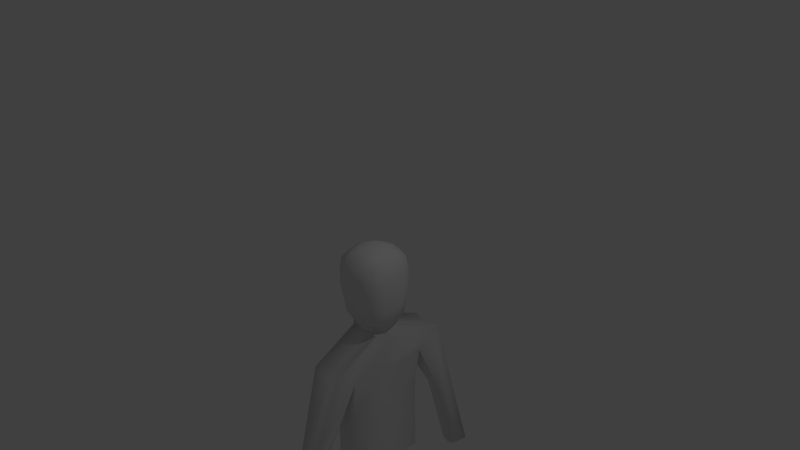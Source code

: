 # Source: untitled.blend  (saved by Blender 2.68.0; exported with 4.5.12 LTS)
import bpy
from mathutils import Matrix  # noqa: F401  (used for matrix-valued properties, if any)

bpy.ops.wm.read_factory_settings(use_empty=True)
scene = bpy.context.scene
scene.name = 'Scene'

# ---- collections
col_collection_1 = bpy.data.collections.new('Collection 1'); scene.collection.children.link(col_collection_1)

# ---- world
world_world = bpy.data.worlds.new('World'); scene.world = world_world
world_world.color = (0.05088, 0.05088, 0.05088)
world_world.use_sun_shadow = False
world_world.sun_shadow_jitter_overblur = 0.0
world_world.cycles.sampling_method = 'MANUAL'
world_world.cycles.sample_map_resolution = 256

# ---- cameras
cam_camera = bpy.data.cameras.new('Camera')
cam_camera.clip_end = 100.0
cam_camera.lens = 35.0
cam_camera.sensor_width = 32.0
cam_camera.sensor_height = 18.0
cam_camera.ortho_scale = 7.314
cam_camera.dof.focus_distance = 0.0
cam_camera.dof.aperture_fstop = 128.0

# ---- lights
light_lamp = bpy.data.lights.new('Lamp', 'POINT')
light_lamp.transmission_factor = 0.0
light_lamp.cutoff_distance = 30.0
light_lamp.energy = 100.0
light_lamp.shadow_buffer_clip_start = 1.001
light_lamp.shadow_soft_size = 0.1
light_lamp.shadow_maximum_resolution = 0.006
light_lamp.use_absolute_resolution = True
light_lamp.cycles.use_multiple_importance_sampling = False

# ---- meshes
me_cube_001 = bpy.data.meshes.new('Cube.001')
me_cube_001.from_pydata([(-0.2839, -0.2564, -0.8686), (-0.2839, 0.2564, -0.8686), (0.2839, 0.2564, -0.8686), (0.2839, -0.2564, -0.8686), (-0.2839, -0.3022, -0.02739), (-0.2839, 0.3022, -0.02739), (0.2839, 0.3022, -0.02739), (0.2839, -0.3022, -0.02739), (-0.3209, -2.155e-10, 0.02741), (-0.3209, 0.3104, -0.448), (-0.3209, -7.434e-10, -0.9234), (-0.3209, -0.3104, -0.448), (2.021e-10, 0.3416, 0.02741), (0.3209, 0.3104, -0.448), (2.021e-10, 0.2898, -0.9234), (0.3209, -2.155e-10, 0.02741), (0.3209, -0.3104, -0.448), (0.3209, -7.434e-10, -0.9234), (2.021e-10, -0.3416, 0.02741), (2.021e-10, -0.2898, -0.9234), (-0.4125, -2.155e-10, -0.448), (2.021e-10, 0.399, -0.448), (0.4125, -2.155e-10, -0.448), (2.021e-10, -0.399, -0.448), (-0.2187, 0.1975, -1.004), (2.021e-10, -2.155e-10, 0.1632), (-0.3059, 0.1637, 0.005272), (-0.3059, 0.2763, -0.6758), (-0.3059, -0.1388, -0.9012), (-0.3059, -0.3257, -0.2202), (0.1538, 0.3257, 0.005272), (0.3059, 0.2763, -0.6758), (-0.1538, 0.2763, -0.9012), (0.3059, -0.1637, 0.005272), (0.3059, -0.2763, -0.6758), (0.3059, 0.1388, -0.9012), (-0.1538, -0.3257, 0.005272), (0.1538, -0.2763, -0.9012), (-0.3059, -0.1637, 0.005272), (-0.3059, 0.3257, -0.2202), (-0.3059, 0.1388, -0.9012), (-0.3059, -0.2763, -0.6758), (-0.1538, 0.3257, 0.005272), (0.3059, 0.3257, -0.2202), (0.1538, 0.2763, -0.9012), (0.3059, 0.1637, 0.005272), (0.3059, -0.3257, -0.2202), (0.3059, -0.1388, -0.9012), (0.1538, -0.3257, 0.005272), (-0.1538, -0.2763, -0.9012), (-0.3803, -7.434e-10, -0.697), (-0.3803, -2.155e-10, -0.1989), (-0.3803, -0.1626, -0.448), (-0.3803, 0.1626, -0.448), (2.021e-10, 0.3434, -0.697), (2.021e-10, 0.4049, -0.1989), (-0.1681, 0.3679, -0.448), (0.1681, 0.3679, -0.448), (0.3803, -7.434e-10, -0.697), (0.3803, -2.155e-10, -0.1989), (0.3803, 0.1626, -0.448), (0.3803, -0.1626, -0.448), (2.021e-10, -0.3434, -0.697), (2.021e-10, -0.4049, -0.1989), (0.1681, -0.3679, -0.448), (-0.1681, -0.3679, -0.448), (0.1681, -7.434e-10, -1.011), (-0.1681, -7.434e-10, -1.011), (2.021e-10, -0.1518, -1.011), (2.021e-10, 0.1518, -1.011), (-0.1681, -2.155e-10, 0.1155), (0.1681, -2.155e-10, 0.1155), (2.021e-10, -0.179, 0.1155), (2.021e-10, 0.179, 0.1155), (-0.3553, 0.1453, -0.6864), (0.1609, 0.3208, -0.6864), (0.3553, -0.1453, -0.6864), (-0.1609, -0.3208, -0.6864), (0.1609, 0.1453, -0.9743), (-0.1609, 0.1713, 0.07837), (-0.3553, -0.1453, -0.6864), (-0.3553, -0.1713, -0.2095), (-0.3553, 0.1713, -0.2095), (-0.1609, 0.3208, -0.6864), (-0.1609, 0.3782, -0.2095), (0.1609, 0.3782, -0.2095), (0.3553, 0.1453, -0.6864), (0.3553, 0.1713, -0.2095), (0.3553, -0.1713, -0.2095), (0.1609, -0.3208, -0.6864), (0.1609, -0.3782, -0.2095), (-0.1609, -0.3782, -0.2095), (0.1609, -0.1453, -0.9743), (-0.1609, -0.1453, -0.9743), (-0.1609, 0.1453, -0.9743), (-0.1609, -0.1713, 0.07837), (0.1609, -0.1713, 0.07837), (0.1609, 0.1713, 0.07837), (1.38e-10, -7.174e-10, -0.8229), (0.1681, -7.434e-10, -1.006), (-0.1681, -7.434e-10, -1.006), (2.021e-10, -0.1518, -1.006), (2.021e-10, 0.1518, -1.006), (0.1609, 0.1453, -0.9688), (0.1609, -0.1453, -0.9688), (-0.1609, -0.1453, -0.9688), (-0.1609, 0.1453, -0.9688), (-0.2187, -0.1975, -1.004), (0.2187, -0.1975, -1.004), (0.2187, 0.1975, -1.004), (1.38e-10, 0.2063, -1.054), (1.38e-10, -0.2063, -1.054), (-0.2284, -7.174e-10, -1.054), (0.2284, -7.174e-10, -1.054), (-0.2187, 0.1975, -1.068), (0.2284, -7.174e-10, -0.7581), (-0.2284, -7.174e-10, -0.7581), (1.38e-10, -0.2063, -0.7581), (1.38e-10, 0.2063, -0.7581), (0.2187, 0.1975, -0.7077), (0.2187, -0.1975, -0.7077), (-0.2187, -0.1975, -0.7077), (-0.2187, 0.1975, -0.7077), (-0.2187, 0.1975, -1.004), (-0.2187, -0.1975, -1.004), (0.2187, -0.1975, -1.004), (0.2187, 0.1975, -1.004), (1.38e-10, 0.2063, -1.054), (1.38e-10, -0.2063, -1.054), (-0.2284, -7.174e-10, -1.054), (0.2284, -7.174e-10, -1.054), (1.38e-10, -7.174e-10, -1.119), (-0.2187, -0.1975, -1.068), (0.2187, -0.1975, -1.068), (0.2187, 0.1975, -1.068), (1.38e-10, 0.2063, -1.118), (1.38e-10, -0.2063, -1.118), (-0.2284, -7.174e-10, -1.118), (0.2284, -7.174e-10, -1.118), (-0.2187, 0.98, -1.417), (-0.2187, -0.8764, -1.429), (0.2187, -0.8764, -1.429), (0.2187, 0.98, -1.417), (1.38e-10, 0.9441, -1.475), (1.38e-10, -0.8502, -1.492), (-0.2284, -2.786e-09, -1.221), (0.2284, -2.786e-09, -1.221), (-0.1585, -0.5753, -2.209), (-0.1585, 0.5753, -2.786), (-0.1585, -0.5753, -2.786), (0.1585, -0.5753, -2.786), (0.1585, 0.5753, -2.786), (-6.238e-10, 0.601, -2.822), (-6.238e-10, -0.601, -2.822), (-0.1656, -6.712e-11, -2.822), (0.1656, -6.712e-11, -2.822), (-0.1585, 0.5753, -3.334), (-0.1656, -6.712e-11, -2.246), (0.1585, -0.5753, -2.209), (-6.238e-10, -0.601, -2.246), (0.1656, -6.712e-11, -2.246), (0.1585, 0.5753, -2.209), (-6.238e-10, 0.601, -2.246), (-0.1585, 0.5753, -2.209), (-0.1585, 0.5753, -3.216), (-0.1585, -0.5753, -3.216), (0.1585, -0.5753, -3.216), (0.1585, 0.5753, -3.216), (-6.238e-10, 0.601, -3.252), (-6.238e-10, -0.601, -3.252), (-0.1656, -6.712e-11, -3.252), (0.1656, -6.712e-11, -3.252), (-0.1585, 0.5753, -3.334), (-0.1585, -0.5753, -3.334), (0.1585, -0.5753, -3.334), (0.1585, 0.5753, -3.334), (-6.238e-10, 0.601, -3.37), (-6.238e-10, -0.601, -3.37), (-0.1656, -6.712e-11, -3.37), (0.1656, -6.712e-11, -3.37), (-0.1984, 0.7204, -3.725), (-0.1585, -0.5753, -3.334), (0.1585, -0.5753, -3.334), (0.1585, 0.5753, -3.334), (-6.238e-10, 0.601, -3.37), (-6.238e-10, -0.601, -3.37), (-0.1656, -6.712e-11, -3.37), (0.1656, -6.712e-11, -3.37), (-6.238e-10, -6.712e-11, -3.417), (-0.1984, -0.6607, -3.725), (0.1984, -0.6607, -3.725), (0.1984, 0.7204, -3.725), (-7.637e-10, 0.7525, -3.771), (-7.637e-10, -0.7337, -3.771), (-0.2073, -7.84e-11, -3.771), (0.2073, -7.84e-11, -3.771), (-7.637e-10, -7.84e-11, -3.83), (-0.2058, -0.1217, -3.763), (-0.1644, -0.09718, -3.364), (0.1644, -0.09718, -3.364), (-6.238e-10, -0.1015, -3.409), (0.2058, -0.1217, -3.763), (-7.637e-10, -0.05505, -3.82), (-0.2047, 0.1064, -3.757), (-0.1635, 0.06376, -3.359), (0.1635, 0.06376, -3.359), (-6.238e-10, 0.0713, -3.403), (0.2047, 0.1064, -3.757), (-7.637e-10, 0.1159, -3.812), (-0.1343, -0.7045, -5.421), (0.1343, -0.7045, -5.421), (-5.578e-10, -0.7671, -5.452), (-0.1392, -0.2995, -5.447), (0.1392, -0.2995, -5.447), (-5.578e-10, -0.2311, -5.485), (-0.1235, -0.7139, -5.772), (0.1235, -0.7139, -5.772), (-5.206e-10, -0.7339, -5.8), (-0.1281, -0.3413, -5.795), (0.1281, -0.3413, -5.795), (-5.206e-10, -0.3447, -5.831), (-0.1433, -0.7641, -6.056), (0.1433, -0.7641, -6.056), (-5.903e-10, -0.7873, -6.089), (-0.1487, -0.3317, -6.084), (0.1487, -0.3317, -6.084), (-5.903e-10, -0.3356, -6.125), (-0.1117, -0.7409, -7.919), (0.1117, -0.7409, -7.919), (-4.817e-10, -0.7589, -7.945), (-0.1158, -0.4039, -7.94), (0.1158, -0.4039, -7.94), (-4.817e-10, -0.4069, -7.972), (-0.1262, 0.6111, -5.468), (0.1262, 0.6111, -5.468), (-5.319e-10, 0.6315, -5.497), (-0.1301, 0.2207, -5.488), (0.1301, 0.2207, -5.488), (-5.319e-10, 0.2267, -5.523), (-0.1299, 0.6395, -5.843), (0.1299, 0.6395, -5.843), (-5.451e-10, 0.6605, -5.873), (-0.134, 0.2374, -5.864), (0.134, 0.2374, -5.864), (-5.451e-10, 0.2436, -5.9), (-0.1346, 0.6466, -6.168), (0.1346, 0.6466, -6.168), (-5.616e-10, 0.6683, -6.199), (-0.1389, 0.23, -6.19), (0.1389, 0.23, -6.19), (-5.616e-10, 0.2364, -6.227), (-0.1018, 0.5701, -7.943), (0.1018, 0.5701, -7.943), (-4.473e-10, 0.5866, -7.966), (-0.105, 0.2553, -7.959), (0.105, 0.2553, -7.959), (-4.473e-10, 0.2601, -7.988), (-0.1905, -0.565, -1.705), (0.1905, -0.565, -1.705), (0.199, -1.515e-09, -1.7), (-2.181e-10, 0.598, -1.735), (-0.199, -1.515e-09, -1.7), (-2.181e-10, -0.5405, -1.757), (0.1905, 0.6303, -1.687), (-0.1905, 0.6303, -1.687), (-0.1153, 1.38, -2.661), (0.1153, 1.38, -2.661), (7.275e-11, 1.361, -2.692), (-1.15e-10, 1.085, -2.642), (0.1004, 1.102, -2.617), (-0.1004, 1.102, -2.617), (-0.1153, 1.738, -3.939), (0.1153, 1.738, -3.939), (7.275e-11, 1.719, -3.97), (-1.15e-10, 1.443, -3.92), (0.1004, 1.46, -3.895), (-0.1004, 1.46, -3.895), (-0.1262, -1.264, -2.594), (0.1262, -1.264, -2.594), (6.425e-11, -1.248, -2.631), (-0.1099, -0.9555, -2.594), (0.1099, -0.9555, -2.594), (-1.412e-10, -0.9414, -2.624), (-0.09717, -1.481, -3.772), (0.09717, -1.481, -3.772), (4.408e-11, -1.469, -3.8), (-0.08467, -1.243, -3.772), (0.08467, -1.243, -3.772), (-1.142e-10, -1.232, -3.795)], [], [(74, 27, 1, 40), (75, 31, 2, 44), (76, 34, 3, 47), (77, 41, 0, 49), (78, 44, 2, 35), (79, 42, 5, 26), (80, 50, 10, 28), (81, 51, 20, 52), (82, 39, 9, 53), (83, 54, 14, 32), (84, 55, 21, 56), (85, 43, 13, 57), (86, 58, 17, 35), (87, 59, 22, 60), (88, 46, 16, 61), (89, 62, 19, 37), (90, 63, 23, 64), (91, 29, 11, 65), (92, 66, 17, 47), (78, 66, 99, 103), (94, 32, 14, 69), (95, 70, 8, 38), (96, 71, 25, 72), (97, 30, 12, 73), (50, 74, 40, 10), (20, 53, 74, 50), (53, 9, 27, 74), (54, 75, 44, 14), (21, 57, 75, 54), (57, 13, 31, 75), (58, 76, 47, 17), (22, 61, 76, 58), (61, 16, 34, 76), (62, 77, 49, 19), (23, 65, 77, 62), (65, 11, 41, 77), (66, 78, 35, 17), (68, 93, 105, 101), (69, 14, 44, 78), (70, 79, 26, 8), (25, 73, 79, 70), (73, 12, 42, 79), (41, 80, 28, 0), (11, 52, 80, 41), (52, 20, 50, 80), (29, 81, 52, 11), (4, 38, 81, 29), (38, 8, 51, 81), (51, 82, 53, 20), (8, 26, 82, 51), (26, 5, 39, 82), (27, 83, 32, 1), (9, 56, 83, 27), (56, 21, 54, 83), (39, 84, 56, 9), (5, 42, 84, 39), (42, 12, 55, 84), (55, 85, 57, 21), (12, 30, 85, 55), (30, 6, 43, 85), (31, 86, 35, 2), (13, 60, 86, 31), (60, 22, 58, 86), (43, 87, 60, 13), (6, 45, 87, 43), (45, 15, 59, 87), (59, 88, 61, 22), (15, 33, 88, 59), (33, 7, 46, 88), (34, 89, 37, 3), (16, 64, 89, 34), (64, 23, 62, 89), (46, 90, 64, 16), (7, 48, 90, 46), (48, 18, 63, 90), (63, 91, 65, 23), (18, 36, 91, 63), (36, 4, 29, 91), (37, 92, 47, 3), (19, 68, 92, 37), (92, 68, 101, 104), (49, 93, 68, 19), (0, 28, 93, 49), (28, 10, 67, 93), (94, 69, 102, 106), (10, 40, 94, 67), (40, 1, 32, 94), (36, 95, 38, 4), (18, 72, 95, 36), (72, 25, 70, 95), (48, 96, 72, 18), (7, 33, 96, 48), (33, 15, 71, 96), (71, 97, 73, 25), (15, 45, 97, 71), (45, 6, 30, 97), (116, 98, 118, 122), (117, 120, 115, 98), (98, 115, 119, 118), (121, 117, 98, 116), (93, 67, 100, 105), (67, 94, 106, 100), (66, 92, 104, 99), (69, 78, 103, 102), (132, 137, 145, 140), (135, 134, 142, 143), (138, 133, 141, 146), (114, 135, 143, 139), (121, 116, 112, 107), (119, 115, 113, 109), (117, 121, 107, 111), (116, 122, 24, 112), (118, 119, 109, 110), (115, 120, 108, 113), (122, 118, 110, 24), (120, 117, 111, 108), (124, 128, 131, 129), (131, 130, 126, 127), (128, 125, 130, 131), (129, 131, 127, 123), (126, 130, 138, 134), (124, 129, 137, 132), (125, 128, 136, 133), (123, 127, 135, 114), (130, 125, 133, 138), (127, 126, 134, 135), (129, 123, 114, 137), (128, 124, 132, 136), (162, 161, 151, 152), (160, 158, 150, 155), (147, 157, 154, 149), (158, 159, 153, 150), (134, 138, 146, 142), (136, 132, 140, 144), (137, 114, 139, 145), (133, 136, 144, 141), (149, 154, 170, 165), (150, 153, 169, 166), (148, 152, 168, 164), (151, 155, 171, 167), (159, 147, 149, 153), (157, 163, 148, 154), (161, 160, 155, 151), (163, 162, 152, 148), (260, 263, 161, 162), (259, 258, 158, 160), (257, 261, 157, 147), (258, 262, 159, 158), (262, 257, 147, 159), (261, 264, 163, 157), (263, 259, 160, 161), (264, 260, 162, 163), (169, 165, 173, 177), (168, 167, 175, 176), (171, 166, 174, 179), (165, 170, 178, 173), (155, 150, 166, 171), (152, 151, 167, 168), (153, 149, 165, 169), (154, 148, 164, 170), (197, 194, 196, 202), (191, 207, 237, 234), (202, 196, 195, 201), (180, 192, 235, 233), (170, 164, 156, 178), (167, 171, 179, 175), (164, 168, 176, 156), (166, 169, 177, 174), (204, 206, 184, 172), (200, 199, 187, 188), (206, 205, 183, 184), (198, 200, 188, 186), (185, 181, 189, 193), (204, 172, 180, 203), (205, 187, 195, 207), (172, 184, 192, 180), (182, 185, 193, 190), (198, 186, 194, 197), (199, 182, 190, 201), (184, 183, 191, 192), (190, 193, 211, 210), (197, 202, 214, 212), (185, 182, 199, 200), (181, 185, 200, 198), (181, 198, 197, 189), (187, 199, 201, 195), (196, 208, 207, 195), (194, 203, 208, 196), (186, 188, 206, 204), (188, 187, 205, 206), (186, 204, 203, 194), (183, 205, 207, 191), (212, 214, 220, 218), (213, 210, 216, 219), (193, 189, 209, 211), (201, 190, 210, 213), (202, 201, 213, 214), (189, 197, 212, 209), (216, 217, 223, 222), (215, 218, 224, 221), (211, 209, 215, 217), (209, 212, 218, 215), (210, 211, 217, 216), (214, 213, 219, 220), (224, 226, 232, 230), (225, 222, 228, 231), (220, 219, 225, 226), (219, 216, 222, 225), (218, 220, 226, 224), (217, 215, 221, 223), (227, 230, 232, 229), (229, 232, 231, 228), (223, 221, 227, 229), (221, 224, 230, 227), (222, 223, 229, 228), (226, 225, 231, 232), (237, 238, 244, 243), (236, 233, 239, 242), (208, 203, 236, 238), (203, 180, 233, 236), (207, 208, 238, 237), (192, 191, 234, 235), (240, 243, 249, 246), (239, 241, 247, 245), (235, 234, 240, 241), (233, 235, 241, 239), (234, 237, 243, 240), (238, 236, 242, 244), (247, 246, 252, 253), (249, 250, 256, 255), (244, 242, 248, 250), (242, 239, 245, 248), (243, 244, 250, 249), (241, 240, 246, 247), (256, 253, 252, 255), (254, 251, 253, 256), (245, 247, 253, 251), (246, 249, 255, 252), (250, 248, 254, 256), (248, 245, 251, 254), (260, 264, 270, 268), (146, 141, 258, 259), (140, 145, 261, 257), (140, 257, 280, 277), (141, 144, 279, 278), (145, 139, 264, 261), (142, 146, 259, 263), (264, 139, 265, 270), (269, 268, 274, 275), (268, 270, 276, 274), (263, 260, 268, 269), (143, 142, 266, 267), (142, 263, 269, 266), (139, 143, 267, 265), (273, 272, 275, 274), (271, 273, 274, 276), (267, 266, 272, 273), (270, 265, 271, 276), (265, 267, 273, 271), (266, 269, 275, 272), (282, 281, 287, 288), (277, 280, 286, 283), (262, 258, 281, 282), (144, 140, 277, 279), (258, 141, 278, 281), (257, 262, 282, 280), (284, 285, 288, 287), (285, 283, 286, 288), (278, 279, 285, 284), (279, 277, 283, 285), (281, 278, 284, 287), (280, 282, 288, 286)])
me_cube_001.polygons.foreach_set('use_smooth', [True] * 272)
me_cube_001.use_remesh_preserve_volume = False
me_cube_001.use_remesh_preserve_attributes = False
me_cube_001.use_mirror_vertex_groups = False
me_cube_001.update()
arm_armature = bpy.data.armatures.new('Armature')  # bones are not reproduced

# ---- objects
ob_armature = bpy.data.objects.new('Armature', arm_armature)
ob_cube = bpy.data.objects.new('Cube', me_cube_001)
ob_lamp = bpy.data.objects.new('Lamp', light_lamp)
ob_camera = bpy.data.objects.new('Camera', cam_camera)

# ---- transforms, parenting, visibility, modifiers, constraints
ob_armature.location = (0.3907, 0.1146, -2.313)
ob_armature.lineart.crease_threshold = 0.0
ob_cube.parent = ob_armature
ob_cube.matrix_parent_inverse = Matrix(((1.0, 0.0, 0.0, -0.3907), (0.0, 1.0, 0.0, -0.1146), (0.0, 0.0, 1.0, 2.313), (0.0, 0.0, 0.0, 1.0)))
ob_cube.location = (0.0, 0.0, 0.0)
ob_cube.lineart.crease_threshold = 0.0
_vg = ob_cube.vertex_groups.new(name='Bone')
for _i, _w in zip([147, 148, 149, 150, 153, 154, 157, 158, 159, 161, 162, 163, 165, 166, 169, 173, 257, 261, 262], [0.6534, 0.01766, 0.1188, 0.1009, 0.09759, 0.0001472, 0.9416, 0.5364, 0.6035, 0.01569, 0.07467, 0.1427, 0.01977, 0.01264, 0.009735, 0.004735, 0.008525, 0.01139, 0.02019]): _vg.add([_i], _w, 'REPLACE')
_vg = ob_cube.vertex_groups.new(name='Bone.001')
for _i, _w in zip([147, 148, 149, 150, 151, 152, 153, 154, 155, 156, 158, 159, 161, 162, 163, 164, 165, 166, 167, 168, 169, 170, 171, 172, 173, 174, 175, 176, 177, 178, 179, 181, 182, 183, 184, 185, 186, 187, 188, 194, 195, 198, 199, 200, 201, 204, 205, 206, 207], [0.1135, 0.8122, 0.7933, 0.7908, 0.8225, 0.8362, 0.8068, 0.9689, 0.9749, 0.7394, 0.1175, 0.1428, 0.1135, 0.1429, 0.117, 0.8259, 0.7754, 0.7648, 0.8916, 0.8434, 0.7514, 0.9881, 0.9924, 0.1096, 0.6757, 0.6543, 0.8857, 0.7589, 0.6358, 0.9819, 0.9895, 0.08736, 0.09981, 0.08884, 0.07033, 0.06318, 0.854, 0.8815, 0.9969, 0.02207, 0.252, 0.8261, 0.8457, 0.9097, 0.02812, 0.8466, 0.8729, 0.939, 0.02338]): _vg.add([_i], _w, 'REPLACE')
_vg = ob_cube.vertex_groups.new(name='Bone.013')
for _i, _w in zip([156, 164, 167, 168, 172, 175, 176, 180, 183, 184, 186, 187, 191, 192, 194, 195, 196, 197, 201, 202, 203, 204, 205, 206, 207, 208], [0.1085, 0.06077, 0.005511, 0.0547, 0.4494, 0.01872, 0.09953, 0.4822, 0.4614, 0.4559, 0.07479, 0.05424, 0.473, 0.2338, 0.6274, 0.4943, 0.536, 0.05441, 0.03648, 0.07041, 0.927, 0.1064, 0.08557, 0.02406, 0.9145, 0.9588]): _vg.add([_i], _w, 'REPLACE')
_vg = ob_cube.vertex_groups.new(name='Bone.015')
for _i, _w in zip([156, 164, 167, 168, 172, 175, 176, 180, 183, 184, 191, 192, 203, 204, 207, 233, 234, 235, 236, 237, 238, 239, 240, 241, 242, 243, 244, 245, 246, 247, 248, 249], [0.1085, 0.06077, 0.005511, 0.0547, 0.4382, 0.01872, 0.09953, 0.5163, 0.4476, 0.4724, 0.5205, 0.764, 0.001608, 1.137e-05, 0.005643, 0.9936, 0.9943, 0.9978, 0.9858, 0.9847, 0.9954, 0.9109, 0.9081, 0.8889, 0.9049, 0.8984, 0.8866, 0.04289, 0.04826, 0.01572, 0.02843, 0.03153]): _vg.add([_i], _w, 'REPLACE')
_vg = ob_cube.vertex_groups.new(name='Bone.017')
for _i, _w in zip([239, 240, 241, 242, 243, 244, 245, 246, 247, 248, 249, 250, 251, 252, 253, 254, 255, 256], [0.08875, 0.09161, 0.1111, 0.09443, 0.1007, 0.1133, 0.9535, 0.9509, 0.9671, 0.9608, 0.9592, 0.9763, 0.9989, 0.999, 0.9994, 0.9994, 0.9992, 0.9998]): _vg.add([_i], _w, 'REPLACE')
_vg = ob_cube.vertex_groups.new(name='Bone.014')
for _i, _w in zip([165, 166, 169, 173, 174, 177, 181, 182, 185, 186, 187, 189, 190, 193, 194, 195, 196, 197, 198, 199, 200, 201, 202], [0.08664, 0.09207, 0.1016, 0.1417, 0.1526, 0.163, 0.4093, 0.3942, 0.416, 0.03862, 0.03258, 0.09912, 0.08835, 0.04038, 0.3071, 0.2316, 0.4316, 0.864, 0.1043, 0.09819, 0.04995, 0.8605, 0.897]): _vg.add([_i], _w, 'REPLACE')
_vg = ob_cube.vertex_groups.new(name='Bone.016')
for _i, _w in zip([165, 166, 169, 173, 174, 177, 181, 182, 185, 189, 190, 193, 197, 198, 199, 200, 201, 209, 210, 211, 212, 213, 214, 215, 216, 217, 218, 219, 220, 221, 222, 223, 224, 225, 226], [0.08664, 0.09207, 0.1016, 0.1417, 0.1526, 0.163, 0.4997, 0.503, 0.5189, 0.8897, 0.9028, 0.9501, 0.05778, 0.03259, 0.02013, 0.01287, 0.0565, 0.9948, 0.9942, 0.9941, 0.9853, 0.9849, 0.992, 0.8957, 0.8901, 0.8729, 0.9032, 0.9014, 0.8919, 0.05534, 0.0555, 0.02993, 0.03305, 0.04116, 0.00123]): _vg.add([_i], _w, 'REPLACE')
_vg = ob_cube.vertex_groups.new(name='Bone.018')
for _i, _w in zip([215, 216, 217, 218, 219, 220, 221, 222, 223, 224, 225, 226, 227, 228, 229, 230, 231, 232], [0.1041, 0.1097, 0.127, 0.09591, 0.09784, 0.1078, 0.9446, 0.9445, 0.96, 0.9584, 0.9544, 0.9744, 0.9989, 0.9987, 0.9994, 0.999, 0.9993, 0.9997]): _vg.add([_i], _w, 'REPLACE')
_vg = ob_cube.vertex_groups.new(name='Bone.002')
for _i, _w in zip([137, 138, 145, 146, 147, 148, 150, 151, 152, 156, 157, 158, 159, 160, 161, 162, 163, 164, 167, 168, 175, 176, 257, 258, 259, 260, 261, 262, 263, 264], [0.01456, 0.008559, 0.06399, 0.05956, 0.04639, 0.1023, 0.02438, 0.1184, 0.09738, 0.004696, 0.004459, 0.1591, 0.08829, 0.9619, 0.6732, 0.6257, 0.567, 0.01571, 0.02345, 0.01327, 0.01232, 0.005649, 0.07308, 0.02174, 0.9221, 0.05091, 0.8749, 0.004413, 0.08489, 0.04974]): _vg.add([_i], _w, 'REPLACE')
_vg = ob_cube.vertex_groups.new(name='Bone.003')
for _i, _w in zip([24, 107, 108, 109, 110, 111, 112, 113, 114, 115, 116, 117, 118, 119, 120, 121, 122, 123, 124, 125, 126, 127, 128, 129, 130, 131, 132, 133, 134, 135, 136, 137, 138, 140, 145, 146, 259, 261], [0.7571, 0.7963, 0.8188, 0.7831, 0.8324, 0.8842, 0.8014, 0.8532, 0.9096, 0.4485, 0.1969, 0.6518, 0.1562, 0.2785, 0.3966, 0.3347, 0.1757, 0.935, 0.9182, 0.9162, 0.9479, 0.9705, 0.9148, 0.9727, 0.9754, 0.9987, 0.8993, 0.8863, 0.9313, 0.9556, 0.8499, 0.9798, 0.9817, 0.01999, 0.9132, 0.9247, 0.01737, 0.03344]): _vg.add([_i], _w, 'REPLACE')
_vg = ob_cube.vertex_groups.new(name='Bone.004')
for _i, _w in zip([0, 1, 2, 3, 4, 5, 6, 7, 8, 9, 10, 11, 12, 13, 14, 15, 16, 17, 18, 19, 20, 21, 22, 23, 24, 25, 26, 27, 28, 29, 30, 31, 32, 33, 34, 35, 36, 37, 38, 39, 40, 41, 42, 43, 44, 45, 46, 47, 48, 49, 50, 51, 52, 53, 54, 55, 56, 57, 58, 59, 60, 61, 62, 63, 64, 65, 66, 67, 68, 69, 70, 71, 72, 73, 74, 75, 76, 77, 78, 79, 80, 81, 82, 83, 84, 85, 86, 87, 88, 89, 90, 91, 92, 93, 94, 95, 96, 97, 98, 99, 100, 101, 102, 103, 104, 105, 106, 107, 108, 109, 110, 111, 112, 113, 115, 116, 117, 118, 119, 120, 121, 122], [0.7541, 0.6917, 0.8165, 0.8294, 0.9921, 0.9917, 0.9957, 0.9954, 0.9945, 0.9558, 0.6413, 0.9616, 0.9959, 0.9773, 0.6558, 0.9977, 0.9764, 0.7909, 0.9959, 0.7721, 0.9555, 0.9681, 0.9796, 0.9714, 0.1634, 0.9991, 0.9935, 0.8827, 0.6929, 0.9842, 0.9962, 0.935, 0.6346, 0.9969, 0.9362, 0.7965, 0.9945, 0.7881, 0.9937, 0.9826, 0.6351, 0.9018, 0.9942, 0.9911, 0.7473, 0.9971, 0.9906, 0.7999, 0.996, 0.7328, 0.8754, 0.9845, 0.9581, 0.9544, 0.9005, 0.9888, 0.9605, 0.9739, 0.9354, 0.9934, 0.9793, 0.9782, 0.9196, 0.9894, 0.9744, 0.9662, 0.662, 0.4676, 0.7366, 0.4666, 0.9979, 0.9989, 0.9983, 0.9984, 0.8744, 0.9221, 0.9352, 0.9077, 0.6441, 0.9969, 0.8881, 0.9842, 0.9833, 0.8837, 0.9856, 0.9904, 0.9366, 0.9928, 0.9923, 0.9281, 0.9902, 0.987, 0.6773, 0.5747, 0.4346, 0.997, 0.9982, 0.9983, 0.9893, 0.6621, 0.4674, 0.7351, 0.468, 0.6438, 0.6769, 0.5757, 0.4345, 0.0789, 0.1174, 0.1718, 0.141, 0.06365, 0.09171, 0.08274, 0.2304, 0.2666, 0.2471, 0.7989, 0.5969, 0.4804, 0.1614, 0.6594]): _vg.add([_i], _w, 'REPLACE')
_vg = ob_cube.vertex_groups.new(name='Bone.007')
for _i, _w in zip([0, 1, 2, 3, 10, 14, 17, 19, 24, 27, 28, 31, 32, 34, 35, 37, 40, 41, 44, 47, 49, 50, 54, 58, 62, 66, 67, 68, 69, 74, 75, 76, 77, 78, 80, 83, 86, 89, 92, 93, 94, 99, 100, 101, 102, 103, 104, 105, 106, 107, 108, 109, 110, 111, 112, 113, 115, 116, 117, 118, 119, 120, 121, 122], [0.1403, 0.1567, 0.1695, 0.1414, 0.205, 0.2339, 0.2028, 0.1552, 0.07954, 0.0352, 0.1781, 0.05683, 0.2094, 0.04899, 0.2008, 0.1661, 0.1976, 0.03852, 0.2118, 0.1806, 0.1695, 0.05061, 0.05438, 0.06112, 0.04271, 0.3283, 0.4098, 0.2001, 0.4536, 0.04507, 0.05717, 0.05598, 0.0432, 0.3446, 0.04627, 0.04724, 0.06109, 0.04873, 0.2962, 0.3233, 0.4161, 0.328, 0.4098, 0.2013, 0.4526, 0.3448, 0.2968, 0.3225, 0.4159, 0.1248, 0.06385, 0.04026, 0.003092, 0.0521, 0.1069, 0.06406, 0.3211, 0.5365, 0.1011, 0.03968, 0.1246, 0.1231, 0.5039, 0.165]): _vg.add([_i], _w, 'REPLACE')
_vg = ob_cube.vertex_groups.new(name='Bone.005')
for _i, _w in zip([114, 139, 142, 143, 148, 151, 161, 162, 163, 259, 260, 263, 264], [0.02114, 0.4539, 0.4767, 0.1098, 0.001466, 0.004202, 0.1615, 0.1398, 0.1524, 0.002044, 0.8809, 0.8168, 0.8424]): _vg.add([_i], _w, 'REPLACE')
_vg = ob_cube.vertex_groups.new(name='Bone.009')
for _i, _w in zip([114, 123, 134, 135, 139, 142, 143, 260, 263, 264, 265, 266, 267, 268, 269, 270], [0.02529, 0.000792, 0.007963, 0.007157, 0.5315, 0.5205, 0.8719, 0.05208, 0.0855, 0.08149, 0.111, 0.1041, 0.01581, 0.96, 0.9213, 0.9015]): _vg.add([_i], _w, 'REPLACE')
_vg = ob_cube.vertex_groups.new(name='Bone.010')
for _i, _w in zip([265, 266, 267, 268, 269, 270, 271, 272, 273, 274, 275, 276], [0.8896, 0.8966, 0.9686, 0.02269, 0.0701, 0.08689, 1.034, 1.012, 1.021, 0.9949, 0.996, 0.9787]): _vg.add([_i], _w, 'REPLACE')
_vg = ob_cube.vertex_groups.new(name='Bone.008')
for _i, _w in zip([133, 140, 141, 144, 147, 158, 159, 257, 258, 262], [0.01736, 0.02952, 0.3933, 0.06324, 0.05447, 0.02723, 0.05857, 0.1061, 0.1001, 0.5357]): _vg.add([_i], _w, 'REPLACE')
_vg = ob_cube.vertex_groups.new(name='Bone.011')
for _i, _w in zip([124, 125, 128, 132, 133, 136, 140, 141, 144, 147, 158, 159, 257, 258, 262], [0.05978, 0.04508, 0.06503, 0.07496, 0.06495, 0.1186, 0.9274, 0.5894, 0.9084, 0.1164, 0.1355, 0.09257, 0.7512, 0.8154, 0.356]): _vg.add([_i], _w, 'REPLACE')
_vg = ob_cube.vertex_groups.new(name='Bone.012')
for _i, _w in zip([262, 277, 278, 279, 280, 281, 282, 283, 284, 285, 286, 287, 288], [0.01543, 0.994, 0.9938, 1.0, 0.9841, 0.9828, 0.9932, 1.0, 1.0, 1.0, 0.9998, 0.9998, 1.0]): _vg.add([_i], _w, 'REPLACE')
_m = ob_cube.modifiers.new('Armature', 'ARMATURE')
_m.object = ob_armature
ob_lamp.parent = ob_armature
ob_lamp.matrix_parent_inverse = Matrix(((1.0, 0.0, 0.0, -0.3907), (0.0, 1.0, 0.0, -0.1146), (0.0, 0.0, 1.0, 2.313), (0.0, 0.0, 0.0, 1.0)))
ob_lamp.location = (4.076, 1.005, 5.904)
ob_lamp.rotation_euler = (0.6503, 0.05522, 1.866)
ob_lamp.lock_rotations_4d = False
ob_lamp.empty_display_type = 'ARROWS'
ob_lamp.color = (0.0, 0.0, 0.0, 0.0)
ob_lamp.lineart.crease_threshold = 0.0
ob_camera.parent = ob_armature
ob_camera.matrix_parent_inverse = Matrix(((1.0, 0.0, 0.0, -0.3907), (0.0, 1.0, 0.0, -0.1146), (0.0, 0.0, 1.0, 2.313), (0.0, 0.0, 0.0, 1.0)))
ob_camera.location = (7.481, -6.508, 5.344)
ob_camera.rotation_euler = (1.109, 0.01082, 0.8149)
ob_camera.lock_rotations_4d = False
ob_camera.empty_display_type = 'ARROWS'
ob_camera.color = (0.0, 0.0, 0.0, 0.0)
ob_camera.display_type = 'WIRE'
ob_camera.lineart.crease_threshold = 0.0

# ---- collection membership
col_collection_1.objects.link(ob_armature)
col_collection_1.objects.link(ob_cube)
col_collection_1.objects.link(ob_lamp)
col_collection_1.objects.link(ob_camera)

# ---- scene / render settings (as saved in the file)
scene.camera = ob_camera
scene.frame_start = 1; scene.frame_end = 40; scene.frame_set(7)
scene.render.engine = 'BLENDER_EEVEE_NEXT'
scene.render.image_settings.color_mode = 'RGB'
scene.render.image_settings.compression = 90
scene.render.resolution_percentage = 50
scene.render.dither_intensity = 0.0
scene.cycles.use_denoising = False
scene.cycles.samples = 10
scene.cycles.sampling_pattern = 'TABULATED_SOBOL'
scene.cycles.light_sampling_threshold = 0.0
scene.cycles.use_adaptive_sampling = False
scene.cycles.use_light_tree = False
scene.cycles.blur_glossy = 0.0
scene.cycles.volume_bounces = 1
scene.cycles.pixel_filter_type = 'GAUSSIAN'
scene.cycles.sample_clamp_indirect = 0.0
scene.view_settings.view_transform = 'Standard'
bpy.context.view_layer.update()

